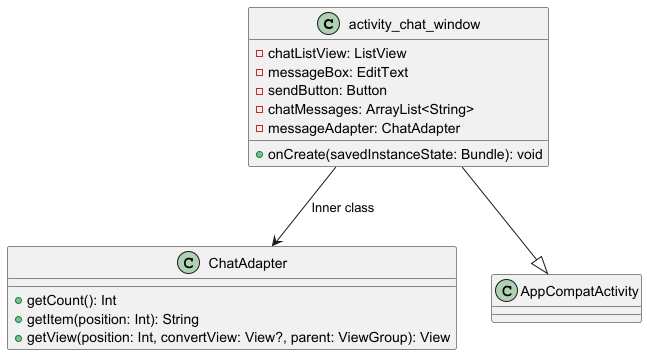

The diagram above was rendered by PlantUML. Its source (embedded in the PNG):
@startuml

class activity_chat_window {
    -chatListView: ListView
    -messageBox: EditText
    -sendButton: Button
    -chatMessages: ArrayList<String>
    -messageAdapter: ChatAdapter
    +onCreate(savedInstanceState: Bundle): void
}

class ChatAdapter {
    +getCount(): Int
    +getItem(position: Int): String
    +getView(position: Int, convertView: View?, parent: ViewGroup): View
}

activity_chat_window --> ChatAdapter : Inner class
activity_chat_window --|> AppCompatActivity


@enduml